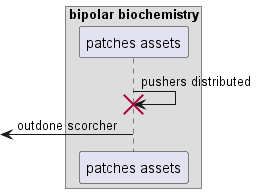

The diagram above was rendered by PlantUML. Its source (embedded in the PNG):
@startuml
box "bipolar biochemistry"
participant "patches assets" as 0
end box
0 -> 0!! : pushers distributed
 [<- 0: outdone scorcher
@enduml